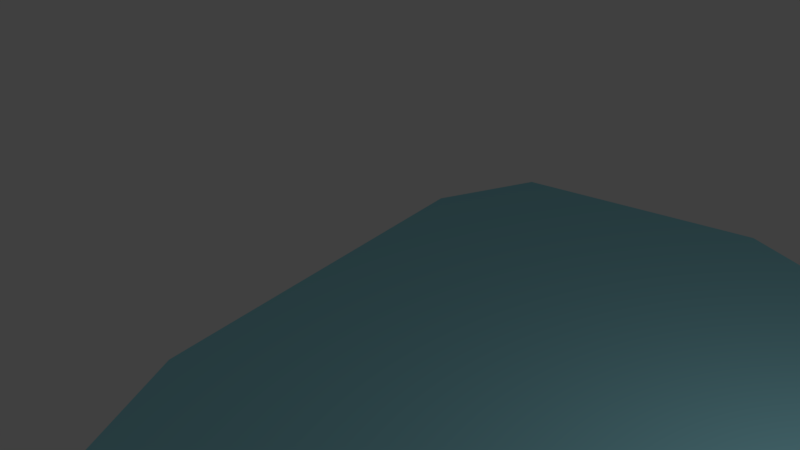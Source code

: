 # Source: iceberg.blend  (saved by Blender 2.77.1; exported with 4.5.12 LTS)
import bpy
from mathutils import Matrix  # noqa: F401  (used for matrix-valued properties, if any)

bpy.ops.wm.read_factory_settings(use_empty=True)
scene = bpy.context.scene
scene.name = 'Scene'

# ---- collections
col_collection_1 = bpy.data.collections.new('Collection 1'); scene.collection.children.link(col_collection_1)

# ---- materials (node trees are filled in below, after node groups)
mat_iceberg = bpy.data.materials.new('iceberg')
mat_iceberg.alpha_threshold = 0.0
mat_iceberg.diffuse_color = (0.319, 0.7105, 0.8, 1.0)
mat_iceberg.roughness = 0.5
mat_iceberg.specular_intensity = 0.63

# ---- material node trees

# ---- world
world_world = bpy.data.worlds.new('World'); scene.world = world_world
world_world.color = (0.05088, 0.05088, 0.05088)
world_world.use_sun_shadow = False
world_world.sun_shadow_jitter_overblur = 0.0
world_world.cycles.sampling_method = 'MANUAL'

# ---- cameras
cam_camera = bpy.data.cameras.new('Camera')
cam_camera.clip_end = 100.0
cam_camera.lens = 35.0
cam_camera.sensor_width = 32.0
cam_camera.sensor_height = 18.0
cam_camera.ortho_scale = 7.314
cam_camera.dof.focus_distance = 0.0
cam_camera.dof.aperture_fstop = 128.0

# ---- lights
light_lamp = bpy.data.lights.new('Lamp', 'POINT')
light_lamp.transmission_factor = 0.0
light_lamp.cutoff_distance = 30.0
light_lamp.energy = 100.0
light_lamp.shadow_buffer_clip_start = 1.001
light_lamp.shadow_soft_size = 0.1
light_lamp.shadow_maximum_resolution = 0.006
light_lamp.use_absolute_resolution = True

# ---- meshes
me_plane = bpy.data.meshes.new('Plane')
me_plane.from_pydata([(2.474, -8.213, -0.1201), (-3.531, -4.437, -0.1201), (6.152, -3.965, -0.1201), (-6.589, 5.513, -0.1201), (-5.199, -1.79, -0.1201), (-0.611, 7.408, -0.1201), (-5.661, 7.408, -0.1201), (3.893, 5.019, -0.1201), (2.474, -8.213, 0.1158), (-3.531, -4.437, 0.1158), (6.152, -3.965, 0.1158), (-6.589, 5.513, 0.1158), (-5.199, -1.79, 0.1158), (-0.611, 7.408, 0.1158), (-5.661, 7.408, 0.1158), (3.893, 5.019, 0.1158), (5.822, -7.969, -0.09362), (5.822, -7.969, 0.1423)], [], [(4, 3, 6, 5, 7, 2, 16, 0, 1), (12, 9, 8, 17, 10, 15, 13, 14, 11), (2, 7, 15, 10), (6, 3, 11, 14), (3, 4, 12, 11), (1, 0, 8, 9), (7, 5, 13, 15), (16, 2, 10, 17), (5, 6, 14, 13), (4, 1, 9, 12), (0, 16, 17, 8)])
me_plane.materials.append(mat_iceberg)
me_plane.use_remesh_preserve_volume = False
me_plane.use_remesh_preserve_attributes = False
me_plane.use_mirror_vertex_groups = False
me_plane.update()

# ---- objects
ob_plane = bpy.data.objects.new('Plane', me_plane)
ob_lamp = bpy.data.objects.new('Lamp', light_lamp)
ob_camera = bpy.data.objects.new('Camera', cam_camera)

# ---- transforms, parenting, visibility, modifiers, constraints
ob_plane.location = (-0.2965, 0.1889, 1.636)
ob_plane.lineart.crease_threshold = 0.0
ob_lamp.location = (4.076, 1.005, 5.904)
ob_lamp.rotation_euler = (0.6503, 0.05522, 1.866)
ob_lamp.lock_rotations_4d = False
ob_lamp.empty_display_type = 'ARROWS'
ob_lamp.color = (0.0, 0.0, 0.0, 0.0)
ob_lamp.lineart.crease_threshold = 0.0
ob_camera.location = (5.587, -6.508, 8.433)
ob_camera.rotation_euler = (1.177, 0.07417, 0.8178)
ob_camera.lock_rotations_4d = False
ob_camera.empty_display_type = 'ARROWS'
ob_camera.color = (0.0, 0.0, 0.0, 0.0)
ob_camera.display_type = 'WIRE'
ob_camera.lineart.crease_threshold = 0.0

# ---- collection membership
col_collection_1.objects.link(ob_plane)
col_collection_1.objects.link(ob_lamp)
col_collection_1.objects.link(ob_camera)

# ---- scene / render settings (as saved in the file)
scene.camera = ob_camera
scene.frame_start = 1; scene.frame_end = 250; scene.frame_set(7)
scene.render.engine = 'BLENDER_EEVEE_NEXT'
scene.render.resolution_percentage = 50
scene.render.dither_intensity = 0.0
scene.cycles.use_denoising = False
scene.cycles.samples = 128
scene.cycles.sampling_pattern = 'TABULATED_SOBOL'
scene.cycles.light_sampling_threshold = 0.0
scene.cycles.use_adaptive_sampling = False
scene.cycles.use_light_tree = False
scene.cycles.blur_glossy = 0.0
scene.cycles.sample_clamp_indirect = 0.0
scene.view_settings.view_transform = 'Standard'
bpy.context.view_layer.update()
